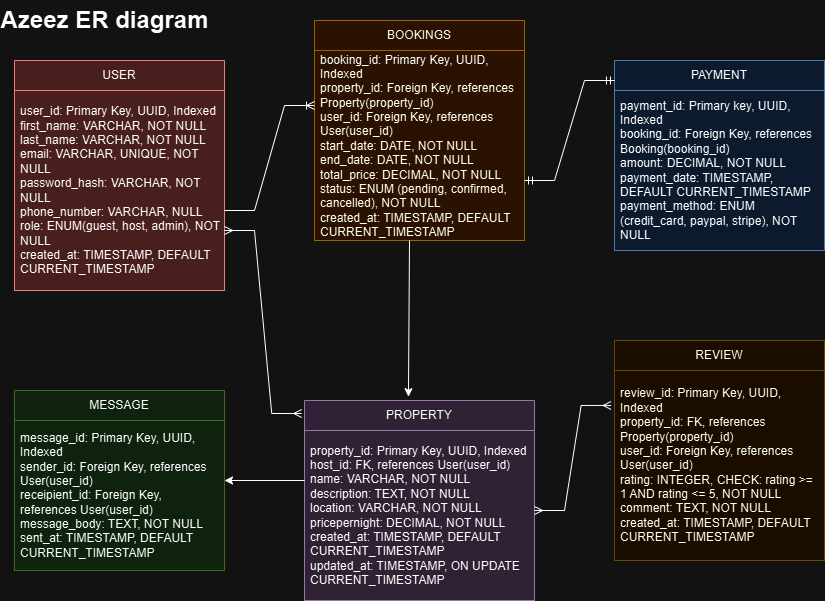

The diagram above was exported from draw.io. Its source (the exported page's mxGraphModel, read from the mxfile embedded in the PNG):
<mxGraphModel dx="1205" dy="570" grid="1" gridSize="10" guides="1" tooltips="1" connect="1" arrows="1" fold="1" page="1" pageScale="1" pageWidth="850" pageHeight="1100" math="0" shadow="0">
  <root>
    <mxCell id="0" />
    <mxCell id="1" parent="0" />
    <mxCell id="godDrhWpU2BX87IkM6ZG-20" value="USER" style="swimlane;fontStyle=0;childLayout=stackLayout;horizontal=1;startSize=30;horizontalStack=0;resizeParent=1;resizeParentMax=0;resizeLast=0;collapsible=1;marginBottom=0;whiteSpace=wrap;html=1;fillColor=#f8cecc;strokeColor=#b85450;" vertex="1" parent="1">
      <mxGeometry x="30" y="60" width="210" height="230" as="geometry" />
    </mxCell>
    <mxCell id="godDrhWpU2BX87IkM6ZG-21" value="user_id: Primary Key, UUID, Indexed&lt;div&gt;first_name: VARCHAR, NOT NULL&lt;/div&gt;&lt;div&gt;last_name: VARCHAR, NOT NULL&lt;/div&gt;&lt;div&gt;email: VARCHAR, UNIQUE, NOT NULL&lt;/div&gt;&lt;div&gt;password_hash: VARCHAR, NOT NULL&lt;/div&gt;&lt;div&gt;phone_number: VARCHAR, NULL&lt;/div&gt;&lt;div&gt;role: ENUM(guest, host, admin), NOT NULL&lt;/div&gt;&lt;div&gt;created_at: TIMESTAMP, DEFAULT CURRENT_TIMESTAMP&lt;/div&gt;" style="text;strokeColor=#b85450;fillColor=#f8cecc;align=left;verticalAlign=middle;spacingLeft=4;spacingRight=4;overflow=hidden;points=[[0,0.5],[1,0.5]];portConstraint=eastwest;rotatable=0;whiteSpace=wrap;html=1;" vertex="1" parent="godDrhWpU2BX87IkM6ZG-20">
      <mxGeometry y="30" width="210" height="200" as="geometry" />
    </mxCell>
    <mxCell id="godDrhWpU2BX87IkM6ZG-24" value="BOOKINGS" style="swimlane;fontStyle=0;childLayout=stackLayout;horizontal=1;startSize=30;horizontalStack=0;resizeParent=1;resizeParentMax=0;resizeLast=0;collapsible=1;marginBottom=0;whiteSpace=wrap;html=1;fillColor=#ffe6cc;strokeColor=#d79b00;" vertex="1" parent="1">
      <mxGeometry x="330" y="20" width="210" height="220" as="geometry" />
    </mxCell>
    <mxCell id="godDrhWpU2BX87IkM6ZG-25" value="booking_id: Primary Key, UUID, Indexed&lt;div&gt;property_id: Foreign Key, references Property(property_id)&lt;/div&gt;&lt;div&gt;user_id: Foreign Key, references User(user_id)&lt;/div&gt;&lt;div&gt;start_date: DATE, NOT NULL&lt;/div&gt;&lt;div&gt;end_date: DATE, NOT NULL&lt;/div&gt;&lt;div&gt;total_price: DECIMAL, NOT NULL&lt;/div&gt;&lt;div&gt;status: ENUM (pending, confirmed, cancelled), NOT NULL&lt;/div&gt;&lt;div&gt;created_at: TIMESTAMP, DEFAULT CURRENT_TIMESTAMP&lt;/div&gt;" style="text;strokeColor=#d79b00;fillColor=#ffe6cc;align=left;verticalAlign=middle;spacingLeft=4;spacingRight=4;overflow=hidden;points=[[0,0.5],[1,0.5]];portConstraint=eastwest;rotatable=0;whiteSpace=wrap;html=1;" vertex="1" parent="godDrhWpU2BX87IkM6ZG-24">
      <mxGeometry y="30" width="210" height="190" as="geometry" />
    </mxCell>
    <mxCell id="godDrhWpU2BX87IkM6ZG-55" value="" style="endArrow=classic;html=1;rounded=0;entryX=0.452;entryY=-0.019;entryDx=0;entryDy=0;entryPerimeter=0;" edge="1" parent="godDrhWpU2BX87IkM6ZG-24" target="godDrhWpU2BX87IkM6ZG-36">
      <mxGeometry width="50" height="50" relative="1" as="geometry">
        <mxPoint x="95" y="220" as="sourcePoint" />
        <mxPoint x="145" y="170" as="targetPoint" />
      </mxGeometry>
    </mxCell>
    <mxCell id="godDrhWpU2BX87IkM6ZG-28" value="PAYMENT" style="swimlane;fontStyle=0;childLayout=stackLayout;horizontal=1;startSize=30;horizontalStack=0;resizeParent=1;resizeParentMax=0;resizeLast=0;collapsible=1;marginBottom=0;whiteSpace=wrap;html=1;fillColor=#dae8fc;strokeColor=#6c8ebf;" vertex="1" parent="1">
      <mxGeometry x="630" y="60" width="210" height="190" as="geometry" />
    </mxCell>
    <mxCell id="godDrhWpU2BX87IkM6ZG-29" value="payment_id: Primary key, UUID, Indexed&lt;div&gt;booking_id: Foreign Key, references Booking(booking_id)&lt;/div&gt;&lt;div&gt;amount: DECIMAL, NOT NULL&lt;/div&gt;&lt;div&gt;payment_date: TIMESTAMP, DEFAULT CURRENT_TIMESTAMP&lt;/div&gt;&lt;div&gt;payment_method: ENUM (credit_card, paypal, stripe), NOT NULL&lt;/div&gt;" style="text;strokeColor=#6c8ebf;fillColor=#dae8fc;align=left;verticalAlign=middle;spacingLeft=4;spacingRight=4;overflow=hidden;points=[[0,0.5],[1,0.5]];portConstraint=eastwest;rotatable=0;whiteSpace=wrap;html=1;" vertex="1" parent="godDrhWpU2BX87IkM6ZG-28">
      <mxGeometry y="30" width="210" height="160" as="geometry" />
    </mxCell>
    <mxCell id="godDrhWpU2BX87IkM6ZG-32" value="REVIEW" style="swimlane;fontStyle=0;childLayout=stackLayout;horizontal=1;startSize=30;horizontalStack=0;resizeParent=1;resizeParentMax=0;resizeLast=0;collapsible=1;marginBottom=0;whiteSpace=wrap;html=1;fillColor=#fff2cc;strokeColor=#d6b656;" vertex="1" parent="1">
      <mxGeometry x="630" y="340" width="210" height="220" as="geometry" />
    </mxCell>
    <mxCell id="godDrhWpU2BX87IkM6ZG-33" value="review_id: Primary Key, UUID, Indexed&lt;div&gt;property_id: FK, references Property(property_id)&lt;/div&gt;&lt;div&gt;user_id: Foreign Key, references User(user_id)&lt;/div&gt;&lt;div&gt;rating: INTEGER, CHECK: rating &amp;gt;= 1 AND rating &amp;lt;= 5, NOT NULL&lt;/div&gt;&lt;div&gt;comment: TEXT, NOT NULL&lt;/div&gt;&lt;div&gt;created_at: TIMESTAMP, DEFAULT CURRENT_TIMESTAMP&lt;/div&gt;" style="text;strokeColor=#d6b656;fillColor=#fff2cc;align=left;verticalAlign=middle;spacingLeft=4;spacingRight=4;overflow=hidden;points=[[0,0.5],[1,0.5]];portConstraint=eastwest;rotatable=0;whiteSpace=wrap;html=1;" vertex="1" parent="godDrhWpU2BX87IkM6ZG-32">
      <mxGeometry y="30" width="210" height="190" as="geometry" />
    </mxCell>
    <mxCell id="godDrhWpU2BX87IkM6ZG-36" value="PROPERTY" style="swimlane;fontStyle=0;childLayout=stackLayout;horizontal=1;startSize=30;horizontalStack=0;resizeParent=1;resizeParentMax=0;resizeLast=0;collapsible=1;marginBottom=0;whiteSpace=wrap;html=1;fillColor=#e1d5e7;strokeColor=#9673a6;" vertex="1" parent="1">
      <mxGeometry x="320" y="400" width="230" height="200" as="geometry" />
    </mxCell>
    <mxCell id="godDrhWpU2BX87IkM6ZG-37" value="property_id: Primary Key, UUID, Indexed&lt;div&gt;host_id: FK, references User(user_id)&lt;/div&gt;&lt;div&gt;name: VARCHAR, NOT NULL&lt;/div&gt;&lt;div&gt;description: TEXT, NOT NULL&lt;/div&gt;&lt;div&gt;location: VARCHAR, NOT NULL&lt;/div&gt;&lt;div&gt;pricepernight: DECIMAL, NOT NULL&lt;/div&gt;&lt;div&gt;created_at: TIMESTAMP, DEFAULT CURRENT_TIMESTAMP&lt;/div&gt;&lt;div&gt;updated_at: TIMESTAMP, ON UPDATE CURRENT_TIMESTAMP&lt;/div&gt;" style="text;strokeColor=#9673a6;fillColor=#e1d5e7;align=left;verticalAlign=middle;spacingLeft=4;spacingRight=4;overflow=hidden;points=[[0,0.5],[1,0.5]];portConstraint=eastwest;rotatable=0;whiteSpace=wrap;html=1;" vertex="1" parent="godDrhWpU2BX87IkM6ZG-36">
      <mxGeometry y="30" width="230" height="170" as="geometry" />
    </mxCell>
    <mxCell id="godDrhWpU2BX87IkM6ZG-40" value="MESSAGE" style="swimlane;fontStyle=0;childLayout=stackLayout;horizontal=1;startSize=30;horizontalStack=0;resizeParent=1;resizeParentMax=0;resizeLast=0;collapsible=1;marginBottom=0;whiteSpace=wrap;html=1;fillColor=#d5e8d4;strokeColor=#82b366;" vertex="1" parent="1">
      <mxGeometry x="30" y="390" width="210" height="180" as="geometry" />
    </mxCell>
    <mxCell id="godDrhWpU2BX87IkM6ZG-41" value="message_id: Primary Key, UUID, Indexed&lt;div&gt;sender_id:&amp;nbsp;&lt;span style=&quot;background-color: initial;&quot;&gt;Foreign Key, references User(user_id)&lt;/span&gt;&lt;/div&gt;&lt;div&gt;&lt;span style=&quot;background-color: initial;&quot;&gt;receipient_id:&amp;nbsp;&lt;/span&gt;&lt;span style=&quot;background-color: initial;&quot;&gt;Foreign Key, references User(user_id)&lt;/span&gt;&lt;/div&gt;&lt;div&gt;&lt;span style=&quot;background-color: initial;&quot;&gt;message_body: TEXT, NOT NULL&lt;/span&gt;&lt;/div&gt;&lt;div&gt;&lt;span style=&quot;background-color: initial;&quot;&gt;sent_at:&amp;nbsp;&lt;/span&gt;&lt;span style=&quot;background-color: initial;&quot;&gt;TIMESTAMP, DEFAULT CURRENT_TIMESTAMP&lt;/span&gt;&lt;/div&gt;" style="text;strokeColor=#82b366;fillColor=#d5e8d4;align=left;verticalAlign=middle;spacingLeft=4;spacingRight=4;overflow=hidden;points=[[0,0.5],[1,0.5]];portConstraint=eastwest;rotatable=0;whiteSpace=wrap;html=1;" vertex="1" parent="godDrhWpU2BX87IkM6ZG-40">
      <mxGeometry y="30" width="210" height="150" as="geometry" />
    </mxCell>
    <mxCell id="godDrhWpU2BX87IkM6ZG-44" value="" style="edgeStyle=entityRelationEdgeStyle;fontSize=12;html=1;endArrow=ERoneToMany;rounded=0;exitX=1;exitY=0.6;exitDx=0;exitDy=0;exitPerimeter=0;" edge="1" parent="1" source="godDrhWpU2BX87IkM6ZG-21">
      <mxGeometry width="100" height="100" relative="1" as="geometry">
        <mxPoint x="250" y="205" as="sourcePoint" />
        <mxPoint x="330" y="105" as="targetPoint" />
      </mxGeometry>
    </mxCell>
    <mxCell id="godDrhWpU2BX87IkM6ZG-47" value="" style="edgeStyle=entityRelationEdgeStyle;fontSize=12;html=1;endArrow=ERmany;startArrow=ERmany;rounded=0;entryX=-0.016;entryY=0.184;entryDx=0;entryDy=0;entryPerimeter=0;" edge="1" parent="1" target="godDrhWpU2BX87IkM6ZG-33">
      <mxGeometry width="100" height="100" relative="1" as="geometry">
        <mxPoint x="550" y="510" as="sourcePoint" />
        <mxPoint x="620" y="410" as="targetPoint" />
      </mxGeometry>
    </mxCell>
    <mxCell id="godDrhWpU2BX87IkM6ZG-48" value="" style="edgeStyle=entityRelationEdgeStyle;fontSize=12;html=1;endArrow=ERmandOne;startArrow=ERmandOne;rounded=0;" edge="1" parent="1">
      <mxGeometry width="100" height="100" relative="1" as="geometry">
        <mxPoint x="540" y="180" as="sourcePoint" />
        <mxPoint x="630" y="80" as="targetPoint" />
      </mxGeometry>
    </mxCell>
    <mxCell id="godDrhWpU2BX87IkM6ZG-51" value="" style="edgeStyle=entityRelationEdgeStyle;fontSize=12;html=1;endArrow=ERmany;startArrow=ERmany;rounded=0;entryX=-0.012;entryY=0.065;entryDx=0;entryDy=0;entryPerimeter=0;" edge="1" parent="1" target="godDrhWpU2BX87IkM6ZG-36">
      <mxGeometry width="100" height="100" relative="1" as="geometry">
        <mxPoint x="240" y="230" as="sourcePoint" />
        <mxPoint x="310" y="320" as="targetPoint" />
      </mxGeometry>
    </mxCell>
    <mxCell id="godDrhWpU2BX87IkM6ZG-54" value="" style="endArrow=classic;html=1;rounded=0;" edge="1" parent="1">
      <mxGeometry width="50" height="50" relative="1" as="geometry">
        <mxPoint x="320" y="480" as="sourcePoint" />
        <mxPoint x="240" y="480" as="targetPoint" />
      </mxGeometry>
    </mxCell>
    <mxCell id="godDrhWpU2BX87IkM6ZG-56" value="Azeez ER diagram" style="text;strokeColor=none;fillColor=none;html=1;fontSize=24;fontStyle=1;verticalAlign=middle;align=center;" vertex="1" parent="1">
      <mxGeometry x="70" width="100" height="40" as="geometry" />
    </mxCell>
  </root>
</mxGraphModel>